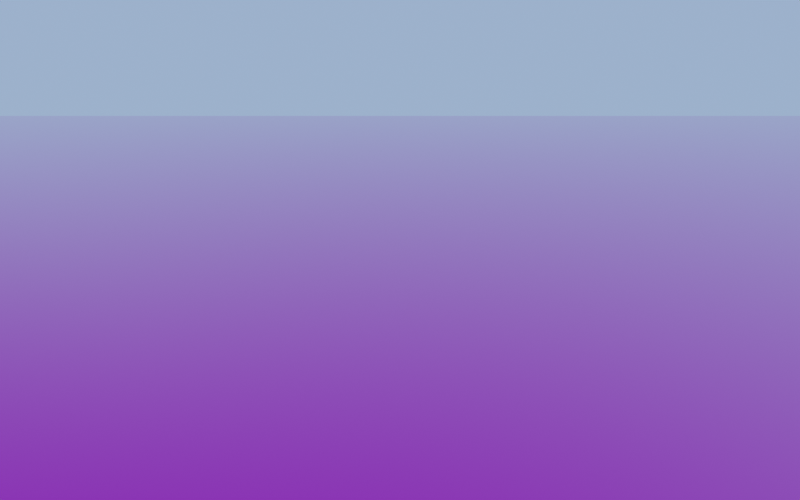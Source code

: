 # Source: arte_texture_v3.blend  (saved by Blender 5.3.31; exported with 4.5.12 LTS)
import bpy
from mathutils import Matrix  # noqa: F401  (used for matrix-valued properties, if any)

bpy.ops.wm.read_factory_settings(use_empty=True)
scene = bpy.context.scene
scene.name = 'Scene'

# ---- images (referenced by path relative to the original .blend; pixels are not part of the script)
import os
ASSET_DIR = os.environ.get("B2B_ASSET_DIR", "")  # directory of the original .blend (textures are referenced by path, not embedded)
HERE = os.path.dirname(os.path.abspath(__file__))  # packed textures are extracted next to this script under _unpacked/

def load_image(name, relpath, width, height, colorspace="sRGB"):
    """Load a texture the original file referenced (path relative to the .blend, or extracted next to this script)."""
    p = next((c for c in (os.path.join(HERE, relpath), os.path.join(ASSET_DIR, relpath)) if relpath and os.path.exists(c)), "")
    if p:
        img = bpy.data.images.load(p, check_existing=True)
        img.name = name
    else:  # same state as the original file: an image datablock whose file is absent (Cycles renders it pink)
        img = bpy.data.images.new(name, width, height)
        img.source = "FILE"
        img.filepath = "//" + (relpath or name)
    img.colorspace_settings.name = colorspace
    return img
img_t_morin_prato_v3_d_png = load_image('T_Morin_Prato_v3_D.png', 'T_Morin_Prato_v3_D.png', 1024, 1024, 'sRGB')
img_t_morin_prato_v3_n_png = load_image('T_Morin_Prato_v3_N.png', 'T_Morin_Prato_v3_N.png', 1024, 1024, 'Non-Color')
img_t_morin_prato_v3_orm_png = load_image('T_Morin_Prato_v3_ORM.png', 'T_Morin_Prato_v3_ORM.png', 1024, 1024, 'Non-Color')
img_t_morin_prato_macrovar_png = load_image('T_Morin_Prato_MacroVar.png', 'T_Morin_Prato_MacroVar.png', 1024, 1024, 'Non-Color')
img_t_viale_segnaletica_v2_d_png = load_image('T_Viale_Segnaletica_v2_D.png', 'T_Viale_Segnaletica_v2_D.png', 1024, 1024, 'sRGB')
img_t_viale_segnaletica_v2_n_png = load_image('T_Viale_Segnaletica_v2_N.png', 'T_Viale_Segnaletica_v2_N.png', 1024, 1024, 'Non-Color')
img_t_viale_segnaletica_v2_orm_png = load_image('T_Viale_Segnaletica_v2_ORM.png', 'T_Viale_Segnaletica_v2_ORM.png', 1024, 1024, 'Non-Color')

# ---- materials (node trees are filled in below, after node groups)
mat_cmp3_prato_dopo = bpy.data.materials.new('CMP3_prato_dopo')
mat_cmp3_segnaletica_dopo = bpy.data.materials.new('CMP3_segnaletica_dopo')

# ---- material node trees
mat_cmp3_prato_dopo.use_nodes = True; mat_cmp3_prato_dopo.node_tree.nodes.clear()
_N = mat_cmp3_prato_dopo.node_tree.nodes; _L = mat_cmp3_prato_dopo.node_tree.links
n0 = _N.new('ShaderNodeOutputMaterial'); n0.name = 'Material Output'; n0.location = (0, 0)
n1 = _N.new('ShaderNodeBsdfPrincipled'); n1.name = 'Principled BSDF'; n1.location = (0, 0)
n1.inputs[10].default_value = 0.005
n2 = _N.new('ShaderNodeTexCoord'); n2.name = 'Texture Coordinate'; n2.location = (0, 0)
n3 = _N.new('ShaderNodeMapping'); n3.name = 'Mapping'; n3.location = (0, 0)
n3.inputs[3].default_value = (0.125, 0.125, 1.0)
n4 = _N.new('ShaderNodeTexImage'); n4.name = 'Image Texture'; n4.location = (0, 0)
n4.image = img_t_morin_prato_v3_d_png
n5 = _N.new('ShaderNodeTexImage'); n5.name = 'Image Texture.001'; n5.location = (0, 0)
n5.image = img_t_morin_prato_v3_n_png
n6 = _N.new('ShaderNodeTexImage'); n6.name = 'Image Texture.002'; n6.location = (0, 0)
n6.image = img_t_morin_prato_v3_orm_png
n7 = _N.new('ShaderNodeSeparateColor'); n7.name = 'Separate Color'; n7.location = (0, 0)
n8 = _N.new('ShaderNodeMix'); n8.name = 'Mix'; n8.location = (0, 0)
n8.data_type = 'RGBA'
n8.blend_type = 'MULTIPLY'
n8.inputs[0].default_value = 1.0
n9 = _N.new('ShaderNodeSeparateColor'); n9.name = 'Separate Color.001'; n9.location = (0, 0)
n10 = _N.new('ShaderNodeMath'); n10.name = 'Math'; n10.location = (0, 0)
n10.operation = 'SUBTRACT'
n10.inputs[0].default_value = 1.0
n11 = _N.new('ShaderNodeCombineColor'); n11.name = 'Combine Color'; n11.location = (0, 0)
n12 = _N.new('ShaderNodeNormalMap'); n12.name = 'Normal Map'; n12.location = (0, 0)
n12.width = 160
n13 = _N.new('ShaderNodeMapping'); n13.name = 'Mapping.001'; n13.location = (0, 0)
n13.inputs[3].default_value = (0.03125, 0.03125, 0.03125)
n14 = _N.new('ShaderNodeTexImage'); n14.name = 'Image Texture.003'; n14.location = (0, 0)
n14.image = img_t_morin_prato_macrovar_png
n15 = _N.new('ShaderNodeMath'); n15.name = 'Math.001'; n15.location = (0, 0)
n15.operation = 'MULTIPLY_ADD'
n15.inputs[1].default_value = 1.2
n15.inputs[2].default_value = 0.4
n16 = _N.new('ShaderNodeMix'); n16.name = 'Mix.001'; n16.location = (0, 0)
n16.data_type = 'RGBA'
n16.blend_type = 'MULTIPLY'
n16.inputs[0].default_value = 1.0
_L.new(n1.outputs[0], n0.inputs[0])
_L.new(n2.outputs[3], n3.inputs[0])
_L.new(n3.outputs[0], n4.inputs[0])
_L.new(n3.outputs[0], n5.inputs[0])
_L.new(n3.outputs[0], n6.inputs[0])
_L.new(n6.outputs[0], n7.inputs[0])
_L.new(n4.outputs[0], n8.inputs[6])
_L.new(n7.outputs[0], n8.inputs[7])
_L.new(n7.outputs[1], n1.inputs[2])
_L.new(n7.outputs[2], n1.inputs[1])
_L.new(n5.outputs[0], n9.inputs[0])
_L.new(n9.outputs[1], n10.inputs[1])
_L.new(n9.outputs[0], n11.inputs[0])
_L.new(n10.outputs[0], n11.inputs[1])
_L.new(n9.outputs[2], n11.inputs[2])
_L.new(n11.outputs[0], n12.inputs[1])
_L.new(n12.outputs[0], n1.inputs[5])
_L.new(n2.outputs[3], n13.inputs[0])
_L.new(n13.outputs[0], n14.inputs[0])
_L.new(n14.outputs[0], n15.inputs[0])
_L.new(n8.outputs[2], n16.inputs[6])
_L.new(n15.outputs[0], n16.inputs[7])
_L.new(n16.outputs[2], n1.inputs[0])
n0.is_active_output = True
mat_cmp3_segnaletica_dopo.use_nodes = True; mat_cmp3_segnaletica_dopo.node_tree.nodes.clear()
_N = mat_cmp3_segnaletica_dopo.node_tree.nodes; _L = mat_cmp3_segnaletica_dopo.node_tree.links
n0 = _N.new('ShaderNodeOutputMaterial'); n0.name = 'Material Output'; n0.location = (0, 0)
n1 = _N.new('ShaderNodeBsdfPrincipled'); n1.name = 'Principled BSDF'; n1.location = (0, 0)
n1.inputs[10].default_value = 0.005
n2 = _N.new('ShaderNodeTexCoord'); n2.name = 'Texture Coordinate'; n2.location = (0, 0)
n3 = _N.new('ShaderNodeMapping'); n3.name = 'Mapping'; n3.location = (0, 0)
n3.inputs[3].default_value = (0.5, 0.5, 1.0)
n4 = _N.new('ShaderNodeTexImage'); n4.name = 'Image Texture'; n4.location = (0, 0)
n4.image = img_t_viale_segnaletica_v2_d_png
n5 = _N.new('ShaderNodeTexImage'); n5.name = 'Image Texture.001'; n5.location = (0, 0)
n5.image = img_t_viale_segnaletica_v2_n_png
n6 = _N.new('ShaderNodeTexImage'); n6.name = 'Image Texture.002'; n6.location = (0, 0)
n6.image = img_t_viale_segnaletica_v2_orm_png
n7 = _N.new('ShaderNodeSeparateColor'); n7.name = 'Separate Color'; n7.location = (0, 0)
n8 = _N.new('ShaderNodeMix'); n8.name = 'Mix'; n8.location = (0, 0)
n8.data_type = 'RGBA'
n8.blend_type = 'MULTIPLY'
n8.inputs[0].default_value = 1.0
n9 = _N.new('ShaderNodeSeparateColor'); n9.name = 'Separate Color.001'; n9.location = (0, 0)
n10 = _N.new('ShaderNodeMath'); n10.name = 'Math'; n10.location = (0, 0)
n10.operation = 'SUBTRACT'
n10.inputs[0].default_value = 1.0
n11 = _N.new('ShaderNodeCombineColor'); n11.name = 'Combine Color'; n11.location = (0, 0)
n12 = _N.new('ShaderNodeNormalMap'); n12.name = 'Normal Map'; n12.location = (0, 0)
n12.width = 160
_L.new(n1.outputs[0], n0.inputs[0])
_L.new(n2.outputs[3], n3.inputs[0])
_L.new(n3.outputs[0], n4.inputs[0])
_L.new(n3.outputs[0], n5.inputs[0])
_L.new(n3.outputs[0], n6.inputs[0])
_L.new(n6.outputs[0], n7.inputs[0])
_L.new(n4.outputs[0], n8.inputs[6])
_L.new(n7.outputs[0], n8.inputs[7])
_L.new(n8.outputs[2], n1.inputs[0])
_L.new(n7.outputs[1], n1.inputs[2])
_L.new(n7.outputs[2], n1.inputs[1])
_L.new(n5.outputs[0], n9.inputs[0])
_L.new(n9.outputs[1], n10.inputs[1])
_L.new(n9.outputs[0], n11.inputs[0])
_L.new(n10.outputs[0], n11.inputs[1])
_L.new(n9.outputs[2], n11.inputs[2])
_L.new(n11.outputs[0], n12.inputs[1])
_L.new(n12.outputs[0], n1.inputs[5])
n0.is_active_output = True

# ---- world
world_cmp_world = bpy.data.worlds.new('CMP_World'); scene.world = world_cmp_world
world_cmp_world.use_nodes = True; world_cmp_world.node_tree.nodes.clear()
_N = world_cmp_world.node_tree.nodes; _L = world_cmp_world.node_tree.links
n0 = _N.new('ShaderNodeBackground'); n0.name = 'Background'; n0.location = (-200, 100)
n0.inputs[0].default_value = (0.42, 0.55, 0.75, 1.0)
n0.inputs[1].default_value = 0.8
n1 = _N.new('ShaderNodeOutputWorld'); n1.name = 'World Output'; n1.location = (200, 100)
_L.new(n0.outputs[0], n1.inputs[0])
n1.is_active_output = True

# ---- cameras
cam_cmp_cam = bpy.data.cameras.new('CMP_Cam')
cam_cmp_cam.lens = 24.0

# ---- lights
light_cmp_sole = bpy.data.lights.new('CMP_Sole', 'SUN')
light_cmp_sole.color = (1.0, 0.86, 0.7)
light_cmp_sole.angle = 0.02618
light_cmp_sole.energy = 4.0

# ---- meshes
me_plane_001 = bpy.data.meshes.new('Plane.001')
me_plane_001.from_pydata([(-60.0, -60.0, 0.0), (60.0, -60.0, 0.0), (-60.0, 60.0, 0.0), (60.0, 60.0, 0.0)], [], [(0, 1, 3, 2)])
_uv = me_plane_001.uv_layers.new(name='UVMap')
_uv.uv.foreach_set('vector', [0.0, 0.0, 1.0, 0.0, 1.0, 1.0, 0.0, 1.0])
me_plane_001.materials.append(mat_cmp3_prato_dopo)
me_plane_001.update()
me_cmp_strisce = bpy.data.meshes.new('CMP_Strisce')
me_cmp_strisce.from_pydata([(-2.0, -2.0, 0.003), (2.0, -2.0, 0.003), (2.0, -1.5, 0.003), (-2.0, -1.5, 0.003), (-2.0, -1.0, 0.003), (2.0, -1.0, 0.003), (2.0, -0.5, 0.003), (-2.0, -0.5, 0.003), (-2.0, 0.0, 0.003), (2.0, 0.0, 0.003), (2.0, 0.5, 0.003), (-2.0, 0.5, 0.003), (-2.0, 1.0, 0.003), (2.0, 1.0, 0.003), (2.0, 1.5, 0.003), (-2.0, 1.5, 0.003), (-2.0, 2.0, 0.003), (2.0, 2.0, 0.003), (2.0, 2.5, 0.003), (-2.0, 2.5, 0.003), (-2.0, 3.0, 0.003), (2.0, 3.0, 0.003), (2.0, 3.5, 0.003), (-2.0, 3.5, 0.003), (-2.0, 4.0, 0.003), (2.0, 4.0, 0.003), (2.0, 4.5, 0.003), (-2.0, 4.5, 0.003), (-2.0, 5.0, 0.003), (2.0, 5.0, 0.003), (2.0, 5.5, 0.003), (-2.0, 5.5, 0.003), (-2.0, 6.0, 0.003), (2.0, 6.0, 0.003), (2.0, 6.5, 0.003), (-2.0, 6.5, 0.003)], [], [(0, 1, 2, 3), (4, 5, 6, 7), (8, 9, 10, 11), (12, 13, 14, 15), (16, 17, 18, 19), (20, 21, 22, 23), (24, 25, 26, 27), (28, 29, 30, 31), (32, 33, 34, 35)])
me_cmp_strisce.materials.append(mat_cmp3_segnaletica_dopo)
me_cmp_strisce.update()

# ---- objects
ob_cmp_piano = bpy.data.objects.new('CMP_Piano', me_plane_001)
ob_cmp_cam = bpy.data.objects.new('CMP_Cam', cam_cmp_cam)
ob_cmp_sole = bpy.data.objects.new('CMP_Sole', light_cmp_sole)
ob_cmp_strisce = bpy.data.objects.new('CMP_Strisce', me_cmp_strisce)

# ---- transforms, parenting, visibility, modifiers, constraints
ob_cmp_piano.location = (0.0, 0.0, 0.0)
ob_cmp_cam.location = (0.0, -14.0, 5.0)
ob_cmp_cam.rotation_euler = (1.257, 0.0, 0.0)
ob_cmp_sole.location = (0.0, 0.0, 0.0)
ob_cmp_sole.rotation_euler = (1.169, 0.0, -1.047)
ob_cmp_strisce.location = (0.0, 0.0, 0.0)
ob_cmp_strisce.hide_render = True

# ---- collection membership
scene.collection.objects.link(ob_cmp_piano)
scene.collection.objects.link(ob_cmp_cam)
scene.collection.objects.link(ob_cmp_sole)
scene.collection.objects.link(ob_cmp_strisce)

# ---- scene / render settings (as saved in the file)
scene.camera = ob_cmp_cam
scene.frame_start = 1; scene.frame_end = 250; scene.frame_set(1)
scene.render.engine = 'BLENDER_EEVEE_NEXT'
scene.render.resolution_x = 720
scene.render.resolution_y = 450
scene.render.bake_bias = 0.0
scene.render.bake_samples = 0
scene.render.compositor_device = 'GPU'
scene.eevee.use_volume_custom_range = False
scene.eevee.fast_gi_thickness_near = 0.1
scene.eevee.fast_gi_thickness_far = 0.0
scene.eevee.ray_tracing_options.screen_trace_thickness = 0.1
scene.view_settings.view_transform = 'Standard'
bpy.context.view_layer.update()
